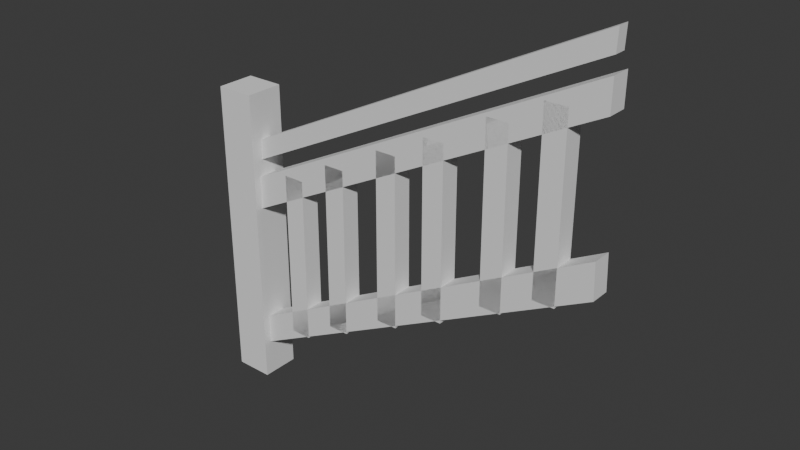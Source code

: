 # Source: Fence_staircase_.blend  (saved by Blender 4.0.36; exported with 4.5.12 LTS)
import bpy
from mathutils import Matrix  # noqa: F401  (used for matrix-valued properties, if any)

bpy.ops.wm.read_factory_settings(use_empty=True)
scene = bpy.context.scene
scene.name = 'Scene'

# ---- collections
col_collection = bpy.data.collections.new('Collection'); scene.collection.children.link(col_collection)

# ---- world
world_world = bpy.data.worlds.new('World'); scene.world = world_world
world_world.use_nodes = True; world_world.node_tree.nodes.clear()
_N = world_world.node_tree.nodes; _L = world_world.node_tree.links
n0 = _N.new('ShaderNodeOutputWorld'); n0.name = 'World Output'; n0.location = (300, 300)
n1 = _N.new('ShaderNodeBackground'); n1.name = 'Background'; n1.location = (10, 300)
n1.inputs[0].default_value = (0.05088, 0.05088, 0.05088, 1.0)
_L.new(n1.outputs[0], n0.inputs[0])
n0.is_active_output = True
world_world.color = (0.05088, 0.05088, 0.05088)
world_world.use_sun_shadow = False
world_world.sun_shadow_jitter_overblur = 0.0

# ---- meshes
me_mesh = bpy.data.meshes.new('Mesh')
me_mesh.from_pydata([(-0.436, 0.5725, -0.0205), (-0.4355, 0.4855, -0.0205), (-0.4355, 0.4855, 0.0295), (-0.436, 0.5725, 0.0295), (0.5298, 0.9804, 0.0295), (0.5298, 0.9804, -0.0205), (0.5303, 1.059, -0.0205), (0.5303, 1.059, 0.0295), (-0.4401, 0.1661, -0.0205), (-0.4385, 0.08776, -0.0205), (-0.4385, 0.08776, 0.0295), (-0.4401, 0.1661, 0.0295), (0.5303, 0.5867, 0.0295), (0.5303, 0.5867, -0.0205), (0.527, 0.6766, -0.0205), (0.527, 0.6766, 0.0295), (-0.4345, 0.6698, -0.0105), (-0.4366, 0.6162, -0.0105), (-0.4366, 0.6162, 0.0195), (-0.4345, 0.6698, 0.0195), (0.5245, 1.095, 0.0195), (0.5245, 1.095, -0.0105), (0.5266, 1.149, -0.0105), (0.5266, 1.149, 0.0195), (-0.1972, 0.6764, 0.0295), (-0.1972, 0.2347, 0.0295), (-0.142, 0.2347, 0.0295), (-0.142, 0.6764, 0.0295), (-0.1972, 0.6764, -0.0205), (-0.1972, 0.2347, -0.0205), (-0.142, 0.6764, -0.0205), (-0.142, 0.2347, -0.0205), (-0.33, 0.6098, 0.0295), (-0.33, 0.1681, 0.0295), (-0.2748, 0.1681, 0.0295), (-0.2748, 0.6098, 0.0295), (-0.33, 0.6098, -0.0205), (-0.33, 0.1681, -0.0205), (-0.2748, 0.6098, -0.0205), (-0.2748, 0.1681, -0.0205), (-0.419, 0.0001406, -0.05), (-0.419, 0.0001406, 0.05), (-0.519, 0.0001406, 0.05), (-0.519, 0.0001406, -0.05), (-0.519, 0.8001, 0.05), (-0.419, 0.8001, 0.05), (-0.419, 0.8001, -0.05), (-0.519, 0.8001, -0.05), (0.0931, 0.8236, 0.0295), (0.0931, 0.3819, 0.0295), (0.1483, 0.3819, 0.0295), (0.1483, 0.8236, 0.0295), (0.0931, 0.8236, -0.0205), (0.0931, 0.3819, -0.0205), (0.1483, 0.8236, -0.0205), (0.1483, 0.3819, -0.0205), (-0.03969, 0.757, 0.0295), (-0.03969, 0.3153, 0.0295), (0.01552, 0.3153, 0.0295), (0.01552, 0.757, 0.0295), (-0.03969, 0.757, -0.0205), (-0.03969, 0.3153, -0.0205), (0.01552, 0.757, -0.0205), (0.01552, 0.3153, -0.0205), (0.3866, 0.9772, 0.0295), (0.3866, 0.5356, 0.0295), (0.4418, 0.5356, 0.0295), (0.4418, 0.9772, 0.0295), (0.3866, 0.9772, -0.0205), (0.3866, 0.5356, -0.0205), (0.4418, 0.9772, -0.0205), (0.4418, 0.5356, -0.0205), (0.2538, 0.9107, 0.0295), (0.2538, 0.469, 0.0295), (0.309, 0.469, 0.0295), (0.309, 0.9107, 0.0295), (0.2538, 0.9107, -0.0205), (0.2538, 0.469, -0.0205), (0.309, 0.9107, -0.0205), (0.309, 0.469, -0.0205)], [], [(0, 1, 2, 3), (4, 5, 6, 7), (2, 4, 7, 3), (1, 5, 4, 2), (0, 6, 5, 1), (3, 7, 6, 0), (8, 9, 10, 11), (12, 13, 14, 15), (10, 12, 15, 11), (9, 13, 12, 10), (8, 14, 13, 9), (11, 15, 14, 8), (16, 17, 18, 19), (20, 21, 22, 23), (18, 20, 23, 19), (17, 21, 20, 18), (16, 22, 21, 17), (19, 23, 22, 16), (24, 25, 26, 27), (28, 29, 25, 24), (30, 31, 29, 28), (27, 26, 31, 30), (32, 33, 34, 35), (36, 37, 33, 32), (38, 39, 37, 36), (35, 34, 39, 38), (40, 41, 42, 43), (44, 45, 46, 47), (42, 44, 47, 43), (41, 45, 44, 42), (40, 46, 45, 41), (43, 47, 46, 40), (48, 49, 50, 51), (52, 53, 49, 48), (54, 55, 53, 52), (51, 50, 55, 54), (56, 57, 58, 59), (60, 61, 57, 56), (62, 63, 61, 60), (59, 58, 63, 62), (64, 65, 66, 67), (68, 69, 65, 64), (70, 71, 69, 68), (67, 66, 71, 70), (72, 73, 74, 75), (76, 77, 73, 72), (78, 79, 77, 76), (75, 74, 79, 78)])
me_mesh.polygons.foreach_set('use_smooth', [True] * 48)
_k = set([(0, 1), (0, 3), (0, 6), (1, 2), (1, 5), (2, 3), (2, 4), (3, 7), (4, 5), (4, 7), (5, 6), (6, 7), (8, 9), (8, 11), (8, 14), (9, 10), (9, 13), (10, 11), (10, 12), (11, 15), (12, 13), (12, 15), (13, 14), (14, 15), (16, 17), (16, 19), (16, 22), (17, 18), (17, 21), (18, 19), (18, 20), (19, 23), (20, 21), (20, 23), (21, 22), (22, 23), (24, 25), (26, 27), (28, 29), (30, 31), (32, 33), (34, 35), (36, 37), (38, 39), (40, 41), (40, 43), (40, 46), (41, 42), (41, 45), (42, 43), (42, 44), (43, 47), (44, 45), (44, 47), (45, 46), (46, 47), (48, 49), (50, 51), (52, 53), (54, 55), (56, 57), (58, 59), (60, 61), (62, 63), (64, 65), (66, 67), (68, 69), (70, 71), (72, 73), (74, 75), (76, 77), (78, 79)])
me_mesh.attributes.new('sharp_edge', 'BOOLEAN', 'EDGE').data.foreach_set('value', [ (min(e.vertices), max(e.vertices)) in _k for e in me_mesh.edges])
_uv = me_mesh.uv_layers.new(name='UVChannel_1')
_uv.uv.foreach_set('vector', [0.9043, 0.04024, 0.9043, 0.003906, 0.9406, 0.003906, 0.9406, 0.04024, 0.9514, 0.003906, 0.9878, 0.003906, 0.9878, 0.04024, 0.9514, 0.04024, 0.6411, 0.7471, 0.003906, 0.7471, 0.003913, 0.7107, 0.6411, 0.7107, 0.6411, 0.6381, 0.003935, 0.6381, 0.003935, 0.6017, 0.6411, 0.6017, 0.6411, 0.6744, 0.003935, 0.6744, 0.003935, 0.6381, 0.6411, 0.6381, 0.6411, 0.7107, 0.003913, 0.7107, 0.003935, 0.6744, 0.6411, 0.6744, 0.9514, 0.08482, 0.9514, 0.04848, 0.9878, 0.04848, 0.9878, 0.08482, 0.9043, 0.08482, 0.9043, 0.04848, 0.9406, 0.04848, 0.9406, 0.08482, 0.6411, 0.7916, 0.003906, 0.7916, 0.003914, 0.7553, 0.6411, 0.7553, 0.6411, 0.828, 0.003906, 0.828, 0.003906, 0.7916, 0.6411, 0.7916, 0.6411, 0.8643, 0.003906, 0.8643, 0.003906, 0.828, 0.6411, 0.828, 0.6411, 0.9006, 0.003906, 0.9006, 0.003906, 0.8643, 0.6411, 0.8643, 0.941, 0.1149, 0.941, 0.09306, 0.9628, 0.09306, 0.9628, 0.1149, 0.9043, 0.09306, 0.9261, 0.09306, 0.9261, 0.1149, 0.9043, 0.1149, 0.6411, 0.9961, 0.003906, 0.9961, 0.003911, 0.9743, 0.6411, 0.9743, 0.6411, 0.9307, 0.003924, 0.9307, 0.003924, 0.9089, 0.6411, 0.9089, 0.6411, 0.9525, 0.003924, 0.9525, 0.003924, 0.9307, 0.6411, 0.9307, 0.6411, 0.9743, 0.003911, 0.9743, 0.003924, 0.9525, 0.6411, 0.9525, 0.8913, 0.4564, 0.6007, 0.4564, 0.6007, 0.4201, 0.8914, 0.4201, 0.8914, 0.3474, 0.6007, 0.3474, 0.6007, 0.3111, 0.8914, 0.3111, 0.8914, 0.3837, 0.6007, 0.3837, 0.6007, 0.3474, 0.8914, 0.3474, 0.8914, 0.4201, 0.6007, 0.4201, 0.6007, 0.3837, 0.8914, 0.3837, 0.8913, 0.1492, 0.6007, 0.1492, 0.6007, 0.1129, 0.8914, 0.1129, 0.8914, 0.04024, 0.6007, 0.04024, 0.6007, 0.003906, 0.8914, 0.003906, 0.8914, 0.07657, 0.6007, 0.07657, 0.6007, 0.04024, 0.8914, 0.04024, 0.8914, 0.1129, 0.6007, 0.1129, 0.6007, 0.07657, 0.8914, 0.07657, 0.653, 0.8445, 0.653, 0.7718, 0.7257, 0.7718, 0.7257, 0.8445, 0.8095, 0.8445, 0.7368, 0.8445, 0.7368, 0.7718, 0.8095, 0.7718, 0.5852, 0.07658, 0.003907, 0.07658, 0.003922, 0.003906, 0.5853, 0.003917, 0.5852, 0.1492, 0.003906, 0.1492, 0.003907, 0.07658, 0.5852, 0.07658, 0.5852, 0.2219, 0.003906, 0.2219, 0.003906, 0.1492, 0.5852, 0.1492, 0.5852, 0.2946, 0.003906, 0.2946, 0.003906, 0.2219, 0.5852, 0.2219, 0.8913, 0.4564, 0.6007, 0.4564, 0.6007, 0.4201, 0.8914, 0.4201, 0.8914, 0.3474, 0.6007, 0.3474, 0.6007, 0.3111, 0.8914, 0.3111, 0.8914, 0.3837, 0.6007, 0.3837, 0.6007, 0.3474, 0.8914, 0.3474, 0.8914, 0.4201, 0.6007, 0.4201, 0.6007, 0.3837, 0.8914, 0.3837, 0.8913, 0.1492, 0.6007, 0.1492, 0.6007, 0.1129, 0.8914, 0.1129, 0.8914, 0.04024, 0.6007, 0.04024, 0.6007, 0.003906, 0.8914, 0.003906, 0.8914, 0.07657, 0.6007, 0.07657, 0.6007, 0.04024, 0.8914, 0.04024, 0.8914, 0.1129, 0.6007, 0.1129, 0.6007, 0.07657, 0.8914, 0.07657, 0.8913, 0.4564, 0.6007, 0.4564, 0.6007, 0.4201, 0.8914, 0.4201, 0.8914, 0.3474, 0.6007, 0.3474, 0.6007, 0.3111, 0.8914, 0.3111, 0.8914, 0.3837, 0.6007, 0.3837, 0.6007, 0.3474, 0.8914, 0.3474, 0.8914, 0.4201, 0.6007, 0.4201, 0.6007, 0.3837, 0.8914, 0.3837, 0.8913, 0.1492, 0.6007, 0.1492, 0.6007, 0.1129, 0.8914, 0.1129, 0.8914, 0.04024, 0.6007, 0.04024, 0.6007, 0.003906, 0.8914, 0.003906, 0.8914, 0.07657, 0.6007, 0.07657, 0.6007, 0.04024, 0.8914, 0.04024, 0.8914, 0.1129, 0.6007, 0.1129, 0.6007, 0.07657, 0.8914, 0.07657])
me_mesh.update()
me_mesh.normals_split_custom_set([tuple(v) for v in zip(*[iter([-1.0, -0.00624, 1.337e-08, -1.0, -0.00624, 1.337e-08, -1.0, -0.00624, 1.337e-08, -1.0, -0.00624, 1.337e-08, 1.0, -0.006374, -1.484e-08, 1.0, -0.006374, -1.484e-08, 1.0, -0.006374, -1.484e-08, 1.0, -0.006374, -1.484e-08, 1.41e-06, -2.836e-06, 1.0, 1.41e-06, -2.836e-06, 1.0, 1.41e-06, -2.836e-06, 1.0, 1.41e-06, -2.836e-06, 1.0, 0.4563, -0.8898, -1.099e-06, 0.4563, -0.8898, -1.099e-06, 0.4563, -0.8898, -1.099e-06, 0.4563, -0.8898, -1.099e-06, -2.039e-06, 4.276e-06, -1.0, -2.039e-06, 4.276e-06, -1.0, -2.039e-06, 4.276e-06, -1.0, -2.039e-06, 4.276e-06, -1.0, -0.4496, 0.8933, 0.0, -0.4496, 0.8933, 0.0, -0.4496, 0.8933, 0.0, -0.4496, 0.8933, 0.0, -0.9998, -0.02005, 4.455e-08, -0.9998, -0.02005, 4.455e-08, -0.9998, -0.02005, 4.455e-08, -0.9998, -0.02005, 4.455e-08, 0.9993, 0.03626, 0.0, 0.9993, 0.03626, 0.0, 0.9993, 0.03626, 0.0, 0.9993, 0.03626, 0.0, 5.06e-06, -2.645e-06, 1.0, 5.06e-06, -2.645e-06, 1.0, 5.06e-06, -2.645e-06, 1.0, 5.06e-06, -2.645e-06, 1.0, 0.4579, -0.889, 5.47e-07, 0.4579, -0.889, 5.47e-07, 0.4579, -0.889, 5.47e-07, 0.4579, -0.889, 5.47e-07, -4.203e-06, 1.252e-06, -1.0, -4.203e-06, 1.252e-06, -1.0, -4.203e-06, 1.252e-06, -1.0, -4.203e-06, 1.252e-06, -1.0, -0.4668, 0.8844, -5.451e-07, -0.4668, 0.8844, -5.451e-07, -0.4668, 0.8844, -5.451e-07, -0.4668, 0.8844, -5.451e-07, -0.9992, 0.04018, -7.239e-08, -0.9992, 0.04018, -7.239e-08, -0.9992, 0.04018, -7.239e-08, -0.9992, 0.04018, -7.239e-08, 0.9992, -0.04019, 0.0, 0.9992, -0.04019, 0.0, 0.9992, -0.04019, 0.0, 0.9992, -0.04019, 0.0, -2.954e-07, 6.433e-08, 1.0, -2.954e-07, 6.433e-08, 1.0, -2.954e-07, 6.433e-08, 1.0, -2.954e-07, 6.433e-08, 1.0, 0.4461, -0.895, 1.85e-06, 0.4461, -0.895, 1.85e-06, 0.4461, -0.895, 1.85e-06, 0.4461, -0.895, 1.85e-06, 5.446e-07, -6.566e-08, -1.0, 5.446e-07, -6.566e-08, -1.0, 5.446e-07, -6.566e-08, -1.0, 5.446e-07, -6.566e-08, -1.0, -0.4461, 0.895, -1.85e-06, -0.4461, 0.895, -1.85e-06, -0.4461, 0.895, -1.85e-06, -0.4461, 0.895, -1.85e-06, 1.287e-05, 2.202e-06, 1.0, 1.287e-05, 2.202e-06, 1.0, 1.287e-05, 2.202e-06, 1.0, 1.287e-05, 2.202e-06, 1.0, -1.0, -1.512e-08, 0.0, -1.0, -1.512e-08, 0.0, -1.0, -1.512e-08, 0.0, -1.0, -1.512e-08, 0.0, -1.073e-05, -1.932e-06, -1.0, -1.073e-05, -1.932e-06, -1.0, -1.073e-05, -1.932e-06, -1.0, -1.073e-05, -1.932e-06, -1.0, 1.0, -8.23e-09, 0.0, 1.0, -8.23e-09, 0.0, 1.0, -8.23e-09, 0.0, 1.0, -8.23e-09, 0.0, -7.639e-08, 1.624e-05, 1.0, -7.639e-08, 1.624e-05, 1.0, -7.639e-08, 1.624e-05, 1.0, -7.639e-08, 1.624e-05, 1.0, -1.0, 4.057e-08, 0.0, -1.0, 4.057e-08, 0.0, -1.0, 4.057e-08, 0.0, -1.0, 4.057e-08, 0.0, 3.82e-08, -1.624e-05, -1.0, 3.82e-08, -1.624e-05, -1.0, 3.82e-08, -1.624e-05, -1.0, 3.82e-08, -1.624e-05, -1.0, 1.0, 2.131e-09, 0.0, 1.0, 2.131e-09, 0.0, 1.0, 2.131e-09, 0.0, 1.0, 2.131e-09, 0.0, 1.545e-13, -1.0, 4.366e-08, 1.545e-13, -1.0, 4.366e-08, 1.545e-13, -1.0, 4.366e-08, 1.545e-13, -1.0, 4.366e-08, 4.441e-14, 1.0, -1.49e-06, 4.441e-14, 1.0, -1.49e-06, 4.441e-14, 1.0, -1.49e-06, 4.441e-14, 1.0, -1.49e-06, -1.0, 4.137e-08, 0.0, -1.0, 4.137e-08, 0.0, -1.0, 4.137e-08, 0.0, -1.0, 4.137e-08, 0.0, 1.164e-06, 1.681e-06, 1.0, 1.164e-06, 1.681e-06, 1.0, 1.164e-06, 1.681e-06, 1.0, 1.164e-06, 1.681e-06, 1.0, 1.0, -6.626e-09, 0.0, 1.0, -6.626e-09, 0.0, 1.0, -6.626e-09, 0.0, 1.0, -6.626e-09, 0.0, -2.375e-06, -4.191e-08, -1.0, -2.375e-06, -4.191e-08, -1.0, -2.375e-06, -4.191e-08, -1.0, -2.375e-06, -4.191e-08, -1.0, 1.291e-05, 2.741e-06, 1.0, 1.291e-05, 2.741e-06, 1.0, 1.291e-05, 2.741e-06, 1.0, 1.291e-05, 2.741e-06, 1.0, -1.0, 9.518e-10, 0.0, -1.0, 9.518e-10, 0.0, -1.0, 9.518e-10, 0.0, -1.0, 9.518e-10, 0.0, -1.077e-05, -2.471e-06, -1.0, -1.077e-05, -2.471e-06, -1.0, -1.077e-05, -2.471e-06, -1.0, -1.077e-05, -2.471e-06, -1.0, 1.0, -4.351e-09, 0.0, 1.0, -4.351e-09, 0.0, 1.0, -4.351e-09, 0.0, 1.0, -4.351e-09, 0.0, 0.0, 1.678e-05, 1.0, 0.0, 1.678e-05, 1.0, 0.0, 1.678e-05, 1.0, 0.0, 1.678e-05, 1.0, -1.0, -4.751e-09, 0.0, -1.0, -4.751e-09, 0.0, -1.0, -4.751e-09, 0.0, -1.0, -4.751e-09, 0.0, 0.0, -1.678e-05, -1.0, 0.0, -1.678e-05, -1.0, 0.0, -1.678e-05, -1.0, 0.0, -1.678e-05, -1.0, 1.0, -1.304e-09, 3.725e-08, 1.0, -1.304e-09, 3.725e-08, 1.0, -1.304e-09, 3.725e-08, 1.0, -1.304e-09, 3.725e-08, 1.291e-05, 2.202e-06, 1.0, 1.291e-05, 2.202e-06, 1.0, 1.291e-05, 2.202e-06, 1.0, 1.291e-05, 2.202e-06, 1.0, -1.0, 2.106e-08, 0.0, -1.0, 2.106e-08, 0.0, -1.0, 2.106e-08, 0.0, -1.0, 2.106e-08, 0.0, -1.077e-05, -1.932e-06, -1.0, -1.077e-05, -1.932e-06, -1.0, -1.077e-05, -1.932e-06, -1.0, -1.077e-05, -1.932e-06, -1.0, 1.0, -2.72e-09, 0.0, 1.0, -2.72e-09, 0.0, 1.0, -2.72e-09, 0.0, 1.0, -2.72e-09, 0.0, -3.82e-08, 1.732e-05, 1.0, -3.82e-08, 1.732e-05, 1.0, -3.82e-08, 1.732e-05, 1.0, -3.82e-08, 1.732e-05, 1.0, -1.0, 9.298e-09, 0.0, -1.0, 9.298e-09, 0.0, -1.0, 9.298e-09, 0.0, -1.0, 9.298e-09, 0.0, 3.82e-08, -1.732e-05, -1.0, 3.82e-08, -1.732e-05, -1.0, 3.82e-08, -1.732e-05, -1.0, 3.82e-08, -1.732e-05, -1.0, 1.0, -1.794e-08, 0.0, 1.0, -1.794e-08, 0.0, 1.0, -1.794e-08, 0.0, 1.0, -1.794e-08, 0.0])] * 3)])

# ---- objects
ob_fence_staircase = bpy.data.objects.new('Fence Staircase', me_mesh)

# ---- transforms, parenting, visibility, modifiers, constraints
ob_fence_staircase.location = (0.0, 0.0, 0.0)
ob_fence_staircase.rotation_euler = (1.571, 0.0, 0.0)
ob_fence_staircase.color = (0.8, 0.8, 0.8, 1.0)

# ---- collection membership
col_collection.objects.link(ob_fence_staircase)

# ---- scene / render settings (as saved in the file)
scene.frame_start = 1; scene.frame_end = 250; scene.frame_set(1)
scene.render.engine = 'BLENDER_EEVEE_NEXT'
scene.render.fps = 30
scene.cycles.sampling_pattern = 'TABULATED_SOBOL'
bpy.context.view_layer.update()

# ---- added for rendering (the .blend has no active camera and no usable light): camera, sun
cam_auto = bpy.data.cameras.new('AutoCamera')
cam_auto.lens = 50.0
cam_auto.sensor_width = 36.0
cam_auto.clip_end = 1000.0
ob_auto_camera = bpy.data.objects.new('AutoCamera', cam_auto)
scene.collection.objects.link(ob_auto_camera)
ob_auto_camera.location = (1.44814, -1.731, 1.72852)
ob_auto_camera.rotation_euler = (1.09748, -7.21219e-08, 0.694738)
scene.camera = ob_auto_camera
light_auto_sun = bpy.data.lights.new('AutoSun', 'SUN')
light_auto_sun.energy = 3.0
light_auto_sun.angle = 0.0523599
ob_auto_sun = bpy.data.objects.new('AutoSun', light_auto_sun)
scene.collection.objects.link(ob_auto_sun)
ob_auto_sun.rotation_euler = (0.872665, 0.174533, 0.523599)
bpy.context.view_layer.update()
